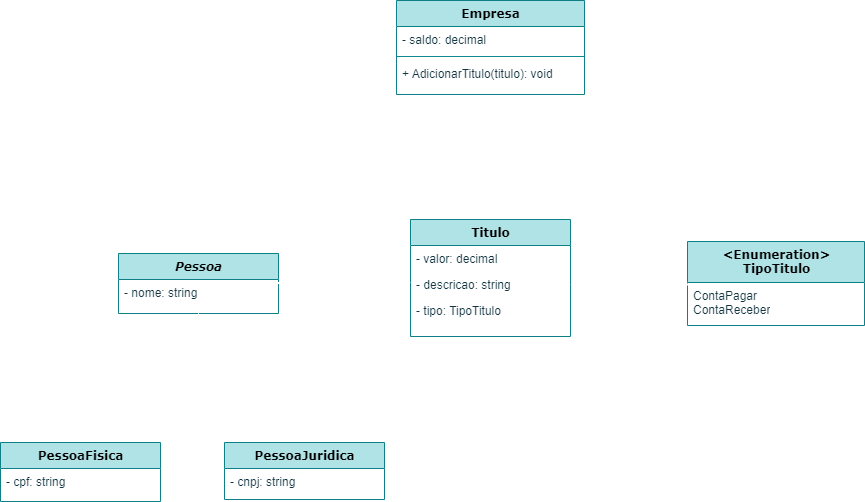

The diagram above was exported from draw.io. Its source (the exported page's mxGraphModel, read from the mxfile embedded in the PNG):
<mxGraphModel dx="730" dy="428" grid="0" gridSize="10" guides="1" tooltips="1" connect="1" arrows="1" fold="1" page="1" pageScale="1" pageWidth="1100" pageHeight="850" background="#0D0D0D" math="0" shadow="1">
  <root>
    <mxCell id="0" />
    <mxCell id="1" parent="0" />
    <mxCell id="78961159f06e98e8-17" value="&lt;i&gt;Pessoa&lt;/i&gt;" style="swimlane;html=1;fontStyle=1;align=center;verticalAlign=top;childLayout=stackLayout;horizontal=1;startSize=26;horizontalStack=0;resizeParent=1;resizeLast=0;collapsible=1;marginBottom=0;swimlaneFillColor=#ffffff;rounded=0;shadow=0;comic=0;labelBackgroundColor=none;strokeWidth=1;fillColor=#b0e3e6;fontFamily=Verdana;fontSize=12;strokeColor=#0e8088;" parent="1" vertex="1">
      <mxGeometry x="224" y="391" width="160" height="60" as="geometry" />
    </mxCell>
    <mxCell id="78961159f06e98e8-21" value="- nome: string" style="text;html=1;strokeColor=none;fillColor=none;align=left;verticalAlign=top;spacingLeft=4;spacingRight=4;whiteSpace=wrap;overflow=hidden;rotatable=0;points=[[0,0.5],[1,0.5]];portConstraint=eastwest;labelBackgroundColor=none;rounded=0;fontColor=#143642;" parent="78961159f06e98e8-17" vertex="1">
      <mxGeometry y="26" width="160" height="26" as="geometry" />
    </mxCell>
    <mxCell id="6iT6Htepj4Wj5n3lyPxB-45" style="edgeStyle=orthogonalEdgeStyle;rounded=0;orthogonalLoop=1;jettySize=auto;html=1;entryX=0.5;entryY=1;entryDx=0;entryDy=0;strokeColor=#FFFFFF;fontColor=#143642;fillColor=#FAE5C7;strokeWidth=2;endArrow=block;endFill=0;" edge="1" parent="1" source="6iT6Htepj4Wj5n3lyPxB-2" target="78961159f06e98e8-17">
      <mxGeometry relative="1" as="geometry" />
    </mxCell>
    <mxCell id="6iT6Htepj4Wj5n3lyPxB-2" value="PessoaFisica" style="swimlane;html=1;fontStyle=1;align=center;verticalAlign=top;childLayout=stackLayout;horizontal=1;startSize=26;horizontalStack=0;resizeParent=1;resizeLast=0;collapsible=1;marginBottom=0;swimlaneFillColor=#ffffff;rounded=0;shadow=0;comic=0;labelBackgroundColor=none;strokeWidth=1;fillColor=#b0e3e6;fontFamily=Verdana;fontSize=12;strokeColor=#0e8088;" vertex="1" parent="1">
      <mxGeometry x="106" y="580" width="160" height="59" as="geometry" />
    </mxCell>
    <mxCell id="6iT6Htepj4Wj5n3lyPxB-3" value="- cpf: string" style="text;html=1;strokeColor=none;fillColor=none;align=left;verticalAlign=top;spacingLeft=4;spacingRight=4;whiteSpace=wrap;overflow=hidden;rotatable=0;points=[[0,0.5],[1,0.5]];portConstraint=eastwest;labelBackgroundColor=none;rounded=0;fontColor=#143642;" vertex="1" parent="6iT6Htepj4Wj5n3lyPxB-2">
      <mxGeometry y="26" width="160" height="29" as="geometry" />
    </mxCell>
    <mxCell id="6iT6Htepj4Wj5n3lyPxB-44" style="edgeStyle=orthogonalEdgeStyle;rounded=0;orthogonalLoop=1;jettySize=auto;html=1;entryX=0.5;entryY=1;entryDx=0;entryDy=0;strokeColor=#FFFFFF;fontColor=#143642;fillColor=#FAE5C7;strokeWidth=2;endArrow=block;endFill=0;" edge="1" parent="1" source="6iT6Htepj4Wj5n3lyPxB-9" target="78961159f06e98e8-17">
      <mxGeometry relative="1" as="geometry" />
    </mxCell>
    <mxCell id="6iT6Htepj4Wj5n3lyPxB-9" value="PessoaJuridica" style="swimlane;html=1;fontStyle=1;align=center;verticalAlign=top;childLayout=stackLayout;horizontal=1;startSize=26;horizontalStack=0;resizeParent=1;resizeLast=0;collapsible=1;marginBottom=0;swimlaneFillColor=#ffffff;rounded=0;shadow=0;comic=0;labelBackgroundColor=none;strokeWidth=1;fillColor=#b0e3e6;fontFamily=Verdana;fontSize=12;strokeColor=#0e8088;" vertex="1" parent="1">
      <mxGeometry x="330" y="580" width="160" height="57" as="geometry" />
    </mxCell>
    <mxCell id="6iT6Htepj4Wj5n3lyPxB-10" value="- cnpj: string" style="text;html=1;strokeColor=none;fillColor=none;align=left;verticalAlign=top;spacingLeft=4;spacingRight=4;whiteSpace=wrap;overflow=hidden;rotatable=0;points=[[0,0.5],[1,0.5]];portConstraint=eastwest;labelBackgroundColor=none;rounded=0;fontColor=#143642;" vertex="1" parent="6iT6Htepj4Wj5n3lyPxB-9">
      <mxGeometry y="26" width="160" height="26" as="geometry" />
    </mxCell>
    <mxCell id="6iT6Htepj4Wj5n3lyPxB-88" style="edgeStyle=orthogonalEdgeStyle;rounded=0;orthogonalLoop=1;jettySize=auto;html=1;exitX=0.5;exitY=0;exitDx=0;exitDy=0;entryX=0.5;entryY=1;entryDx=0;entryDy=0;strokeColor=#FFFFFF;fontColor=#143642;fillColor=#FAE5C7;strokeWidth=2;" edge="1" parent="1" source="6iT6Htepj4Wj5n3lyPxB-50" target="6iT6Htepj4Wj5n3lyPxB-70">
      <mxGeometry relative="1" as="geometry" />
    </mxCell>
    <mxCell id="6iT6Htepj4Wj5n3lyPxB-50" value="Titulo" style="swimlane;html=1;fontStyle=1;align=center;verticalAlign=top;childLayout=stackLayout;horizontal=1;startSize=26;horizontalStack=0;resizeParent=1;resizeLast=0;collapsible=1;marginBottom=0;swimlaneFillColor=#ffffff;rounded=0;shadow=0;comic=0;labelBackgroundColor=none;strokeWidth=1;fillColor=#b0e3e6;fontFamily=Verdana;fontSize=12;strokeColor=#0e8088;" vertex="1" parent="1">
      <mxGeometry x="516" y="357" width="160" height="117" as="geometry" />
    </mxCell>
    <mxCell id="6iT6Htepj4Wj5n3lyPxB-51" value="- valor: decimal" style="text;html=1;strokeColor=none;fillColor=none;align=left;verticalAlign=top;spacingLeft=4;spacingRight=4;whiteSpace=wrap;overflow=hidden;rotatable=0;points=[[0,0.5],[1,0.5]];portConstraint=eastwest;labelBackgroundColor=none;rounded=0;fontColor=#143642;" vertex="1" parent="6iT6Htepj4Wj5n3lyPxB-50">
      <mxGeometry y="26" width="160" height="26" as="geometry" />
    </mxCell>
    <mxCell id="6iT6Htepj4Wj5n3lyPxB-60" value="- descricao: string" style="text;html=1;strokeColor=none;fillColor=none;align=left;verticalAlign=top;spacingLeft=4;spacingRight=4;whiteSpace=wrap;overflow=hidden;rotatable=0;points=[[0,0.5],[1,0.5]];portConstraint=eastwest;labelBackgroundColor=none;rounded=0;fontColor=#143642;" vertex="1" parent="6iT6Htepj4Wj5n3lyPxB-50">
      <mxGeometry y="52" width="160" height="26" as="geometry" />
    </mxCell>
    <mxCell id="6iT6Htepj4Wj5n3lyPxB-52" value="- tipo: TipoTitulo" style="text;html=1;strokeColor=none;fillColor=none;align=left;verticalAlign=top;spacingLeft=4;spacingRight=4;whiteSpace=wrap;overflow=hidden;rotatable=0;points=[[0,0.5],[1,0.5]];portConstraint=eastwest;labelBackgroundColor=none;rounded=0;fontColor=#143642;" vertex="1" parent="6iT6Htepj4Wj5n3lyPxB-50">
      <mxGeometry y="78" width="160" height="26" as="geometry" />
    </mxCell>
    <mxCell id="6iT6Htepj4Wj5n3lyPxB-70" value="Empresa" style="swimlane;html=1;fontStyle=1;align=center;verticalAlign=top;childLayout=stackLayout;horizontal=1;startSize=26;horizontalStack=0;resizeParent=1;resizeLast=0;collapsible=1;marginBottom=0;swimlaneFillColor=#ffffff;rounded=0;shadow=0;comic=0;labelBackgroundColor=none;strokeWidth=1;fillColor=#b0e3e6;fontFamily=Verdana;fontSize=12;strokeColor=#0e8088;" vertex="1" parent="1">
      <mxGeometry x="502" y="138" width="188" height="94" as="geometry" />
    </mxCell>
    <mxCell id="6iT6Htepj4Wj5n3lyPxB-71" value="- saldo: decimal" style="text;html=1;strokeColor=none;fillColor=none;align=left;verticalAlign=top;spacingLeft=4;spacingRight=4;whiteSpace=wrap;overflow=hidden;rotatable=0;points=[[0,0.5],[1,0.5]];portConstraint=eastwest;labelBackgroundColor=none;rounded=0;fontColor=#143642;" vertex="1" parent="6iT6Htepj4Wj5n3lyPxB-70">
      <mxGeometry y="26" width="188" height="26" as="geometry" />
    </mxCell>
    <mxCell id="6iT6Htepj4Wj5n3lyPxB-73" value="" style="line;html=1;strokeWidth=1;fillColor=none;align=left;verticalAlign=middle;spacingTop=-1;spacingLeft=3;spacingRight=3;rotatable=0;labelPosition=right;points=[];portConstraint=eastwest;labelBackgroundColor=none;rounded=0;strokeColor=#0F8B8D;fontColor=#143642;" vertex="1" parent="6iT6Htepj4Wj5n3lyPxB-70">
      <mxGeometry y="52" width="188" height="8" as="geometry" />
    </mxCell>
    <mxCell id="6iT6Htepj4Wj5n3lyPxB-74" value="+ AdicionarTitulo(titulo): void" style="text;html=1;strokeColor=none;fillColor=none;align=left;verticalAlign=top;spacingLeft=4;spacingRight=4;whiteSpace=wrap;overflow=hidden;rotatable=0;points=[[0,0.5],[1,0.5]];portConstraint=eastwest;labelBackgroundColor=none;rounded=0;fontColor=#143642;" vertex="1" parent="6iT6Htepj4Wj5n3lyPxB-70">
      <mxGeometry y="60" width="188" height="26" as="geometry" />
    </mxCell>
    <mxCell id="6iT6Htepj4Wj5n3lyPxB-79" style="edgeStyle=orthogonalEdgeStyle;rounded=0;orthogonalLoop=1;jettySize=auto;html=1;exitX=0.994;exitY=0.134;exitDx=0;exitDy=0;strokeColor=#FFFFFF;fontColor=#143642;fillColor=#FAE5C7;exitPerimeter=0;entryX=0.002;entryY=0.424;entryDx=0;entryDy=0;entryPerimeter=0;strokeWidth=2;endArrow=open;endFill=0;" edge="1" parent="1" source="78961159f06e98e8-21" target="6iT6Htepj4Wj5n3lyPxB-60">
      <mxGeometry relative="1" as="geometry">
        <mxPoint x="516" y="422" as="targetPoint" />
      </mxGeometry>
    </mxCell>
    <mxCell id="6iT6Htepj4Wj5n3lyPxB-80" value="&lt;div style=&quot;&quot;&gt;&lt;font style=&quot;font-size: 12px;&quot;&gt;&amp;lt;Enumeration&amp;gt;&lt;/font&gt;&lt;/div&gt;&lt;font style=&quot;font-size: 12px;&quot;&gt;TipoTitulo&lt;/font&gt;" style="swimlane;html=1;fontStyle=1;align=center;verticalAlign=top;childLayout=stackLayout;horizontal=1;startSize=41;horizontalStack=0;resizeParent=1;resizeLast=0;collapsible=1;marginBottom=0;swimlaneFillColor=#ffffff;rounded=0;shadow=0;comic=0;labelBackgroundColor=none;strokeWidth=1;fillColor=#b0e3e6;fontFamily=Verdana;fontSize=12;strokeColor=#0e8088;" vertex="1" parent="1">
      <mxGeometry x="793" y="379" width="177" height="84" as="geometry">
        <mxRectangle x="670" y="397" width="131" height="43" as="alternateBounds" />
      </mxGeometry>
    </mxCell>
    <mxCell id="6iT6Htepj4Wj5n3lyPxB-81" value="ContaPagar&amp;nbsp;&lt;div&gt;ContaReceber&lt;/div&gt;" style="text;html=1;strokeColor=none;fillColor=none;align=left;verticalAlign=top;spacingLeft=4;spacingRight=4;whiteSpace=wrap;overflow=hidden;rotatable=0;points=[[0,0.5],[1,0.5]];portConstraint=eastwest;labelBackgroundColor=none;rounded=0;fontColor=#143642;" vertex="1" parent="6iT6Htepj4Wj5n3lyPxB-80">
      <mxGeometry y="41" width="177" height="42" as="geometry" />
    </mxCell>
    <mxCell id="6iT6Htepj4Wj5n3lyPxB-85" style="edgeStyle=orthogonalEdgeStyle;rounded=0;orthogonalLoop=1;jettySize=auto;html=1;exitX=0.011;exitY=0.048;exitDx=0;exitDy=0;entryX=1;entryY=0.5;entryDx=0;entryDy=0;strokeColor=#FFFFFF;fontColor=#143642;fillColor=#FAE5C7;strokeWidth=2;endArrow=open;endFill=0;exitPerimeter=0;" edge="1" parent="1" source="6iT6Htepj4Wj5n3lyPxB-81" target="6iT6Htepj4Wj5n3lyPxB-60">
      <mxGeometry relative="1" as="geometry" />
    </mxCell>
    <mxCell id="6iT6Htepj4Wj5n3lyPxB-90" value="&lt;b&gt;&lt;font style=&quot;font-size: 20px;&quot; color=&quot;#ffffff&quot;&gt;*&lt;/font&gt;&lt;/b&gt;" style="text;html=1;align=center;verticalAlign=middle;whiteSpace=wrap;rounded=0;fontColor=#143642;" vertex="1" parent="1">
      <mxGeometry x="577" y="241" width="60" height="30" as="geometry" />
    </mxCell>
    <mxCell id="6iT6Htepj4Wj5n3lyPxB-91" value="&lt;b&gt;&lt;font style=&quot;font-size: 15px;&quot; color=&quot;#ffffff&quot;&gt;0&lt;/font&gt;&lt;/b&gt;" style="text;html=1;align=center;verticalAlign=middle;whiteSpace=wrap;rounded=0;fontColor=#143642;" vertex="1" parent="1">
      <mxGeometry x="577" y="330" width="60" height="30" as="geometry" />
    </mxCell>
    <mxCell id="6iT6Htepj4Wj5n3lyPxB-97" value="&lt;b&gt;&lt;font style=&quot;font-size: 20px;&quot; color=&quot;#ffffff&quot;&gt;*&lt;/font&gt;&lt;/b&gt;" style="text;html=1;align=center;verticalAlign=middle;whiteSpace=wrap;rounded=0;fontColor=#143642;" vertex="1" parent="1">
      <mxGeometry x="659" y="394" width="60" height="30" as="geometry" />
    </mxCell>
    <mxCell id="6iT6Htepj4Wj5n3lyPxB-98" value="&lt;b&gt;&lt;font style=&quot;font-size: 15px;&quot; color=&quot;#ffffff&quot;&gt;1&lt;/font&gt;&lt;/b&gt;" style="text;html=1;align=center;verticalAlign=middle;whiteSpace=wrap;rounded=0;fontColor=#143642;" vertex="1" parent="1">
      <mxGeometry x="754" y="391" width="60" height="30" as="geometry" />
    </mxCell>
    <mxCell id="6iT6Htepj4Wj5n3lyPxB-99" value="&lt;b&gt;&lt;font style=&quot;font-size: 20px;&quot; color=&quot;#ffffff&quot;&gt;*&lt;/font&gt;&lt;/b&gt;" style="text;html=1;align=center;verticalAlign=middle;whiteSpace=wrap;rounded=0;fontColor=#143642;" vertex="1" parent="1">
      <mxGeometry x="476" y="391" width="60" height="30" as="geometry" />
    </mxCell>
    <mxCell id="6iT6Htepj4Wj5n3lyPxB-100" value="&lt;b&gt;&lt;font style=&quot;font-size: 15px;&quot; color=&quot;#ffffff&quot;&gt;1&lt;/font&gt;&lt;/b&gt;" style="text;html=1;align=center;verticalAlign=middle;whiteSpace=wrap;rounded=0;fontColor=#143642;" vertex="1" parent="1">
      <mxGeometry x="364" y="387" width="60" height="30" as="geometry" />
    </mxCell>
  </root>
</mxGraphModel>